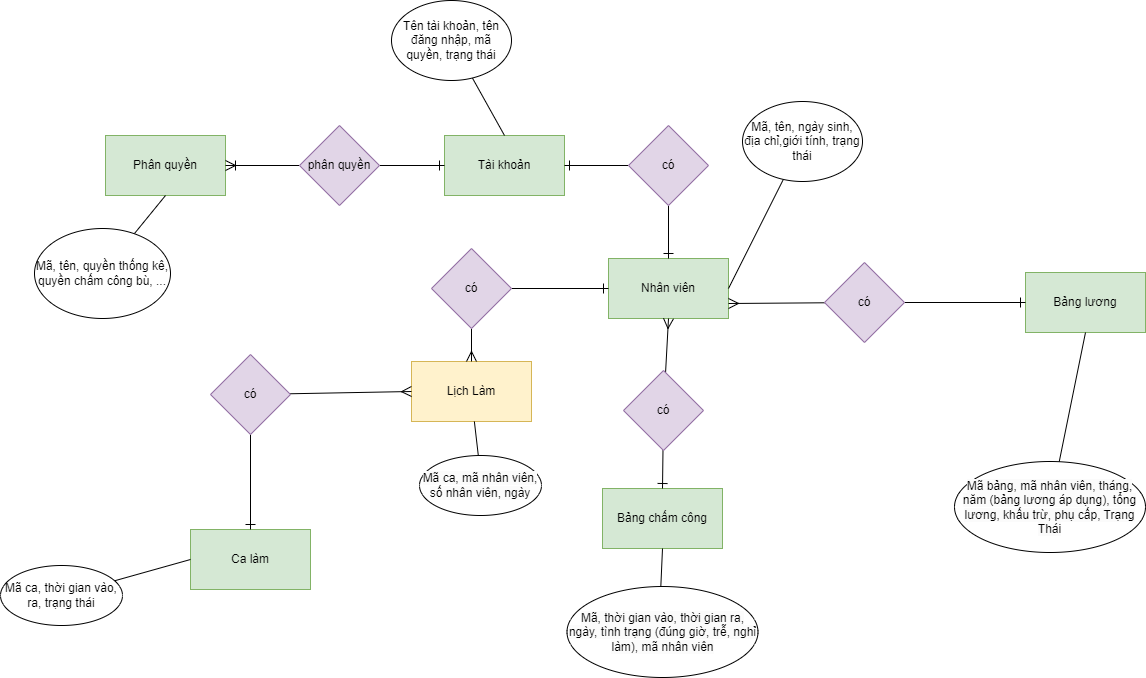

The diagram above was exported from draw.io. Its source (the exported page's mxGraphModel, read from the mxfile embedded in the PNG):
<mxGraphModel dx="2015" dy="1280" grid="0" gridSize="10" guides="1" tooltips="1" connect="1" arrows="1" fold="1" page="0" pageScale="1" pageWidth="827" pageHeight="1169" math="0" shadow="0">
  <root>
    <mxCell id="0" />
    <mxCell id="1" parent="0" />
    <mxCell id="6BjhGefbaTiRn10bEu4A-1" value="Phân quyền" style="rounded=0;whiteSpace=wrap;html=1;fillColor=#d5e8d4;strokeColor=#82b366;" parent="1" vertex="1">
      <mxGeometry x="-225" y="3" width="120" height="60" as="geometry" />
    </mxCell>
    <mxCell id="6BjhGefbaTiRn10bEu4A-2" value="Tài khoản" style="rounded=0;whiteSpace=wrap;html=1;fillColor=#d5e8d4;strokeColor=#82b366;" parent="1" vertex="1">
      <mxGeometry x="114" y="3" width="120" height="60" as="geometry" />
    </mxCell>
    <mxCell id="6BjhGefbaTiRn10bEu4A-3" value="Nhân viên" style="rounded=0;whiteSpace=wrap;html=1;fillColor=#d5e8d4;strokeColor=#82b366;" parent="1" vertex="1">
      <mxGeometry x="278" y="126" width="120" height="60" as="geometry" />
    </mxCell>
    <mxCell id="6BjhGefbaTiRn10bEu4A-4" value="Ca làm" style="rounded=0;whiteSpace=wrap;html=1;fillColor=#d5e8d4;strokeColor=#82b366;" parent="1" vertex="1">
      <mxGeometry x="-140" y="397" width="120" height="60" as="geometry" />
    </mxCell>
    <mxCell id="6BjhGefbaTiRn10bEu4A-5" value="Lịch Làm" style="rounded=0;whiteSpace=wrap;html=1;fillColor=#fff2cc;strokeColor=#d6b656;" parent="1" vertex="1">
      <mxGeometry x="81" y="229" width="120" height="60" as="geometry" />
    </mxCell>
    <mxCell id="6BjhGefbaTiRn10bEu4A-6" value="Bảng lương" style="rounded=0;whiteSpace=wrap;html=1;fillColor=#d5e8d4;strokeColor=#82b366;" parent="1" vertex="1">
      <mxGeometry x="695" y="140" width="120" height="60" as="geometry" />
    </mxCell>
    <mxCell id="6BjhGefbaTiRn10bEu4A-7" value="Bảng chấm công" style="rounded=0;whiteSpace=wrap;html=1;fillColor=#d5e8d4;strokeColor=#82b366;" parent="1" vertex="1">
      <mxGeometry x="272" y="356" width="120" height="60" as="geometry" />
    </mxCell>
    <mxCell id="6BjhGefbaTiRn10bEu4A-10" style="edgeStyle=none;curved=1;rounded=0;orthogonalLoop=1;jettySize=auto;html=1;entryX=0;entryY=0.5;entryDx=0;entryDy=0;fontSize=12;startSize=8;endSize=8;endArrow=ERone;endFill=0;" parent="1" source="6BjhGefbaTiRn10bEu4A-8" target="6BjhGefbaTiRn10bEu4A-2" edge="1">
      <mxGeometry relative="1" as="geometry" />
    </mxCell>
    <mxCell id="6BjhGefbaTiRn10bEu4A-11" style="edgeStyle=none;curved=1;rounded=0;orthogonalLoop=1;jettySize=auto;html=1;entryX=1;entryY=0.5;entryDx=0;entryDy=0;fontSize=12;startSize=8;endSize=8;endArrow=ERoneToMany;endFill=0;" parent="1" source="6BjhGefbaTiRn10bEu4A-8" target="6BjhGefbaTiRn10bEu4A-1" edge="1">
      <mxGeometry relative="1" as="geometry" />
    </mxCell>
    <mxCell id="6BjhGefbaTiRn10bEu4A-8" value="phân quyền" style="rhombus;whiteSpace=wrap;html=1;rounded=0;fillColor=#e1d5e7;strokeColor=#9673a6;" parent="1" vertex="1">
      <mxGeometry x="-31" y="-7" width="80" height="80" as="geometry" />
    </mxCell>
    <mxCell id="6BjhGefbaTiRn10bEu4A-13" style="edgeStyle=none;curved=1;rounded=0;orthogonalLoop=1;jettySize=auto;html=1;fontSize=12;startSize=8;endSize=8;endArrow=ERone;endFill=0;" parent="1" source="6BjhGefbaTiRn10bEu4A-12" target="6BjhGefbaTiRn10bEu4A-2" edge="1">
      <mxGeometry relative="1" as="geometry" />
    </mxCell>
    <mxCell id="6BjhGefbaTiRn10bEu4A-14" style="edgeStyle=none;curved=1;rounded=0;orthogonalLoop=1;jettySize=auto;html=1;fontSize=12;startSize=8;endSize=8;endArrow=ERone;endFill=0;" parent="1" source="6BjhGefbaTiRn10bEu4A-12" target="6BjhGefbaTiRn10bEu4A-3" edge="1">
      <mxGeometry relative="1" as="geometry" />
    </mxCell>
    <mxCell id="6BjhGefbaTiRn10bEu4A-12" value="có" style="rhombus;whiteSpace=wrap;html=1;rounded=0;fillColor=#e1d5e7;strokeColor=#9673a6;" parent="1" vertex="1">
      <mxGeometry x="298" y="-7" width="80" height="80" as="geometry" />
    </mxCell>
    <mxCell id="6BjhGefbaTiRn10bEu4A-17" style="edgeStyle=none;curved=1;rounded=0;orthogonalLoop=1;jettySize=auto;html=1;entryX=0;entryY=0.5;entryDx=0;entryDy=0;fontSize=12;startSize=8;endSize=8;endArrow=ERmany;endFill=0;" parent="1" source="6BjhGefbaTiRn10bEu4A-16" target="6BjhGefbaTiRn10bEu4A-5" edge="1">
      <mxGeometry relative="1" as="geometry" />
    </mxCell>
    <mxCell id="6BjhGefbaTiRn10bEu4A-18" style="edgeStyle=none;curved=1;rounded=0;orthogonalLoop=1;jettySize=auto;html=1;entryX=0.5;entryY=0;entryDx=0;entryDy=0;fontSize=12;startSize=8;endSize=8;endArrow=ERone;endFill=0;" parent="1" source="6BjhGefbaTiRn10bEu4A-16" target="6BjhGefbaTiRn10bEu4A-4" edge="1">
      <mxGeometry relative="1" as="geometry" />
    </mxCell>
    <mxCell id="6BjhGefbaTiRn10bEu4A-16" value="có" style="rhombus;whiteSpace=wrap;html=1;rounded=0;fillColor=#e1d5e7;strokeColor=#9673a6;" parent="1" vertex="1">
      <mxGeometry x="-120" y="222" width="80" height="80" as="geometry" />
    </mxCell>
    <mxCell id="6BjhGefbaTiRn10bEu4A-20" style="edgeStyle=none;curved=1;rounded=0;orthogonalLoop=1;jettySize=auto;html=1;entryX=0.5;entryY=0;entryDx=0;entryDy=0;fontSize=12;startSize=8;endSize=8;endArrow=ERmany;endFill=0;" parent="1" source="6BjhGefbaTiRn10bEu4A-19" target="6BjhGefbaTiRn10bEu4A-5" edge="1">
      <mxGeometry relative="1" as="geometry" />
    </mxCell>
    <mxCell id="6BjhGefbaTiRn10bEu4A-21" style="edgeStyle=none;curved=1;rounded=0;orthogonalLoop=1;jettySize=auto;html=1;fontSize=12;startSize=8;endSize=8;endArrow=ERone;endFill=0;" parent="1" source="6BjhGefbaTiRn10bEu4A-19" target="6BjhGefbaTiRn10bEu4A-3" edge="1">
      <mxGeometry relative="1" as="geometry" />
    </mxCell>
    <mxCell id="6BjhGefbaTiRn10bEu4A-19" value="có" style="rhombus;whiteSpace=wrap;html=1;rounded=0;fillColor=#e1d5e7;strokeColor=#9673a6;" parent="1" vertex="1">
      <mxGeometry x="101" y="116" width="80" height="80" as="geometry" />
    </mxCell>
    <mxCell id="6BjhGefbaTiRn10bEu4A-25" style="edgeStyle=none;curved=1;rounded=0;orthogonalLoop=1;jettySize=auto;html=1;fontSize=12;startSize=8;endSize=8;endArrow=ERmany;endFill=0;entryX=1;entryY=0.75;entryDx=0;entryDy=0;" parent="1" source="6BjhGefbaTiRn10bEu4A-23" target="6BjhGefbaTiRn10bEu4A-3" edge="1">
      <mxGeometry relative="1" as="geometry" />
    </mxCell>
    <mxCell id="6BjhGefbaTiRn10bEu4A-26" style="edgeStyle=none;curved=1;rounded=0;orthogonalLoop=1;jettySize=auto;html=1;fontSize=12;startSize=8;endSize=8;endArrow=ERone;endFill=0;" parent="1" source="6BjhGefbaTiRn10bEu4A-23" target="6BjhGefbaTiRn10bEu4A-6" edge="1">
      <mxGeometry relative="1" as="geometry" />
    </mxCell>
    <mxCell id="6BjhGefbaTiRn10bEu4A-23" value="có" style="rhombus;whiteSpace=wrap;html=1;rounded=0;fillColor=#e1d5e7;strokeColor=#9673a6;" parent="1" vertex="1">
      <mxGeometry x="494" y="130" width="80" height="80" as="geometry" />
    </mxCell>
    <mxCell id="6BjhGefbaTiRn10bEu4A-28" style="edgeStyle=none;curved=1;rounded=0;orthogonalLoop=1;jettySize=auto;html=1;entryX=0.5;entryY=0;entryDx=0;entryDy=0;fontSize=12;startSize=8;endSize=8;endArrow=ERone;endFill=0;" parent="1" source="6BjhGefbaTiRn10bEu4A-27" target="6BjhGefbaTiRn10bEu4A-7" edge="1">
      <mxGeometry relative="1" as="geometry" />
    </mxCell>
    <mxCell id="6BjhGefbaTiRn10bEu4A-29" style="edgeStyle=none;curved=1;rounded=0;orthogonalLoop=1;jettySize=auto;html=1;entryX=0.5;entryY=1;entryDx=0;entryDy=0;fontSize=12;startSize=8;endSize=8;endArrow=ERmany;endFill=0;" parent="1" source="6BjhGefbaTiRn10bEu4A-27" target="6BjhGefbaTiRn10bEu4A-3" edge="1">
      <mxGeometry relative="1" as="geometry" />
    </mxCell>
    <mxCell id="6BjhGefbaTiRn10bEu4A-27" value="có" style="rhombus;whiteSpace=wrap;html=1;rounded=0;fillColor=#e1d5e7;strokeColor=#9673a6;" parent="1" vertex="1">
      <mxGeometry x="293" y="238" width="80" height="80" as="geometry" />
    </mxCell>
    <mxCell id="DsqnspJoUeiVU7e2TqAN-2" style="edgeStyle=none;curved=1;rounded=0;orthogonalLoop=1;jettySize=auto;html=1;entryX=0.5;entryY=1;entryDx=0;entryDy=0;fontSize=12;startSize=8;endSize=8;endArrow=none;endFill=0;" parent="1" source="DsqnspJoUeiVU7e2TqAN-1" target="6BjhGefbaTiRn10bEu4A-1" edge="1">
      <mxGeometry relative="1" as="geometry" />
    </mxCell>
    <mxCell id="DsqnspJoUeiVU7e2TqAN-1" value="Mã, tên, quyền thống kê, quyền chấm công bù, ..." style="ellipse;whiteSpace=wrap;html=1;" parent="1" vertex="1">
      <mxGeometry x="-296" y="96" width="136" height="90" as="geometry" />
    </mxCell>
    <mxCell id="vjs4pTDxkTYIm8QWyuHW-2" style="edgeStyle=none;curved=1;rounded=0;orthogonalLoop=1;jettySize=auto;html=1;entryX=1;entryY=0.5;entryDx=0;entryDy=0;fontSize=12;startSize=8;endSize=8;endArrow=none;endFill=0;" parent="1" source="vjs4pTDxkTYIm8QWyuHW-1" target="6BjhGefbaTiRn10bEu4A-3" edge="1">
      <mxGeometry relative="1" as="geometry" />
    </mxCell>
    <mxCell id="vjs4pTDxkTYIm8QWyuHW-1" value="Mã, tên, ngày sinh, địa chỉ,giới tính, trạng thái" style="ellipse;whiteSpace=wrap;html=1;" parent="1" vertex="1">
      <mxGeometry x="412" y="-31" width="120" height="80" as="geometry" />
    </mxCell>
    <mxCell id="9jqZeFl_y82LQXCP7CUK-2" value="" style="edgeStyle=none;curved=1;rounded=0;orthogonalLoop=1;jettySize=auto;html=1;entryX=0.5;entryY=0;entryDx=0;entryDy=0;fontSize=12;startSize=8;endSize=8;endArrow=none;endFill=0;" parent="1" source="9jqZeFl_y82LQXCP7CUK-1" target="6BjhGefbaTiRn10bEu4A-2" edge="1">
      <mxGeometry relative="1" as="geometry" />
    </mxCell>
    <mxCell id="9jqZeFl_y82LQXCP7CUK-1" value="Tên tài khoản, tên đăng nhập, mã quyền, trạng thái" style="ellipse;whiteSpace=wrap;html=1;" parent="1" vertex="1">
      <mxGeometry x="61" y="-132" width="120" height="80" as="geometry" />
    </mxCell>
    <mxCell id="hKV6wn8tgdpGCUU_uGWT-2" style="edgeStyle=none;curved=1;rounded=0;orthogonalLoop=1;jettySize=auto;html=1;entryX=0;entryY=0.5;entryDx=0;entryDy=0;fontSize=12;startSize=8;endSize=8;endArrow=none;endFill=0;" parent="1" source="hKV6wn8tgdpGCUU_uGWT-1" target="6BjhGefbaTiRn10bEu4A-4" edge="1">
      <mxGeometry relative="1" as="geometry" />
    </mxCell>
    <mxCell id="hKV6wn8tgdpGCUU_uGWT-1" value="Mã ca, thời gian vào, ra, trạng thái" style="ellipse;whiteSpace=wrap;html=1;align=center;" parent="1" vertex="1">
      <mxGeometry x="-330" y="433" width="122" height="60" as="geometry" />
    </mxCell>
    <mxCell id="hKV6wn8tgdpGCUU_uGWT-4" style="edgeStyle=none;curved=1;rounded=0;orthogonalLoop=1;jettySize=auto;html=1;fontSize=12;startSize=8;endSize=8;endArrow=none;endFill=0;" parent="1" source="hKV6wn8tgdpGCUU_uGWT-3" target="6BjhGefbaTiRn10bEu4A-5" edge="1">
      <mxGeometry relative="1" as="geometry" />
    </mxCell>
    <mxCell id="hKV6wn8tgdpGCUU_uGWT-3" value="&lt;span style=&quot;background-color: rgb(251, 251, 251);&quot;&gt;Mã ca, mã nhân viên, số nhân viên, ngày&lt;/span&gt;" style="ellipse;whiteSpace=wrap;html=1;align=center;" parent="1" vertex="1">
      <mxGeometry x="89" y="323" width="122" height="60" as="geometry" />
    </mxCell>
    <mxCell id="1uSgz848KhSE4qnCVSAk-2" style="edgeStyle=none;curved=1;rounded=0;orthogonalLoop=1;jettySize=auto;html=1;fontSize=12;startSize=8;endSize=8;endArrow=none;endFill=0;" parent="1" source="1uSgz848KhSE4qnCVSAk-1" target="6BjhGefbaTiRn10bEu4A-7" edge="1">
      <mxGeometry relative="1" as="geometry" />
    </mxCell>
    <mxCell id="1uSgz848KhSE4qnCVSAk-1" value="&lt;span style=&quot;background-color: rgb(251, 251, 251);&quot;&gt;Mã, thời gian vào, thời gian ra, ngày, tình trạng (đúng giờ, trễ, nghỉ làm), mã nhân viên&lt;/span&gt;" style="ellipse;whiteSpace=wrap;html=1;align=center;" parent="1" vertex="1">
      <mxGeometry x="236.5" y="454" width="191" height="91" as="geometry" />
    </mxCell>
    <mxCell id="8RZLrZoKXzdpNSXwdQh4-1" style="edgeStyle=none;curved=1;rounded=0;orthogonalLoop=1;jettySize=auto;html=1;exitX=0;exitY=1;exitDx=0;exitDy=0;fontSize=12;startSize=8;endSize=8;" parent="1" source="6BjhGefbaTiRn10bEu4A-23" target="6BjhGefbaTiRn10bEu4A-23" edge="1">
      <mxGeometry relative="1" as="geometry" />
    </mxCell>
    <mxCell id="8RZLrZoKXzdpNSXwdQh4-4" style="edgeStyle=none;curved=1;rounded=0;orthogonalLoop=1;jettySize=auto;html=1;entryX=0.5;entryY=1;entryDx=0;entryDy=0;fontSize=12;startSize=8;endSize=8;endArrow=none;endFill=0;" parent="1" source="8RZLrZoKXzdpNSXwdQh4-3" target="6BjhGefbaTiRn10bEu4A-6" edge="1">
      <mxGeometry relative="1" as="geometry" />
    </mxCell>
    <mxCell id="8RZLrZoKXzdpNSXwdQh4-3" value="&lt;span style=&quot;background-color: rgb(251, 251, 251);&quot;&gt;Mã bảng, mã nhân viên, tháng, năm (bảng lương áp dụng), tổng lương, khấu trừ, phụ cấp, Trạng Thái&lt;/span&gt;" style="ellipse;whiteSpace=wrap;html=1;align=center;" parent="1" vertex="1">
      <mxGeometry x="624" y="329" width="191" height="91" as="geometry" />
    </mxCell>
  </root>
</mxGraphModel>